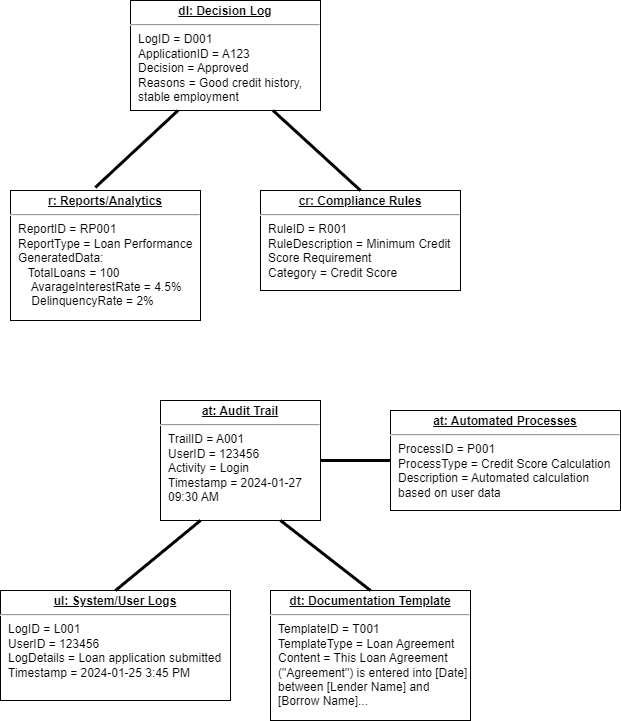

The diagram above was exported from draw.io. Its source (the exported page's mxGraphModel, read from the mxfile embedded in the PNG):
<mxGraphModel dx="1050" dy="557" grid="1" gridSize="10" guides="1" tooltips="1" connect="1" arrows="1" fold="1" page="1" pageScale="1" pageWidth="850" pageHeight="1100" math="0" shadow="0">
  <root>
    <mxCell id="0" />
    <mxCell id="1" parent="0" />
    <mxCell id="YBbPUj-ISLjp35OxNrH--1" value="&lt;p style=&quot;margin:0px;margin-top:4px;text-align:center;text-decoration:underline;&quot;&gt;&lt;b&gt;dl: Decision Log&lt;/b&gt;&lt;/p&gt;&lt;hr&gt;&lt;p style=&quot;margin:0px;margin-left:8px;&quot;&gt;LogID = D001&lt;br&gt;ApplicationID = A123&lt;br&gt;Decision = Approved&lt;/p&gt;&lt;p style=&quot;margin:0px;margin-left:8px;&quot;&gt;Reasons = Good credit history, stable employment&lt;/p&gt;" style="verticalAlign=top;align=left;overflow=fill;fontSize=12;fontFamily=Helvetica;html=1;whiteSpace=wrap;" vertex="1" parent="1">
      <mxGeometry x="310" y="20" width="190" height="110" as="geometry" />
    </mxCell>
    <mxCell id="YBbPUj-ISLjp35OxNrH--2" value="&lt;p style=&quot;margin:0px;margin-top:4px;text-align:center;text-decoration:underline;&quot;&gt;&lt;b&gt;cr: Compliance Rules&lt;/b&gt;&lt;/p&gt;&lt;hr&gt;&lt;p style=&quot;margin:0px;margin-left:8px;&quot;&gt;RuleID = R001&lt;br&gt;RuleDescription = Minimum Credit&lt;/p&gt;&lt;p style=&quot;margin:0px;margin-left:8px;&quot;&gt;Score Requirement&lt;br&gt;Category = Credit Score&lt;/p&gt;" style="verticalAlign=top;align=left;overflow=fill;fontSize=12;fontFamily=Helvetica;html=1;whiteSpace=wrap;" vertex="1" parent="1">
      <mxGeometry x="440" y="210" width="200" height="100" as="geometry" />
    </mxCell>
    <mxCell id="YBbPUj-ISLjp35OxNrH--3" value="&lt;p style=&quot;margin:0px;margin-top:4px;text-align:center;text-decoration:underline;&quot;&gt;&lt;b&gt;r: Reports/Analytics&lt;/b&gt;&lt;/p&gt;&lt;hr&gt;&lt;p style=&quot;margin:0px;margin-left:8px;&quot;&gt;ReportID = RP001&lt;br&gt;ReportType = Loan Performance&lt;br&gt;GeneratedData:&amp;nbsp;&lt;/p&gt;&lt;p style=&quot;margin:0px;margin-left:8px;&quot;&gt;&amp;nbsp; &amp;nbsp;TotalLoans = 100&lt;/p&gt;&lt;p style=&quot;margin:0px;margin-left:8px;&quot;&gt;&amp;nbsp; &amp;nbsp; AvarageInterestRate = 4.5%&lt;/p&gt;&lt;p style=&quot;margin:0px;margin-left:8px;&quot;&gt;&amp;nbsp; &amp;nbsp; DelinquencyRate = 2%&lt;/p&gt;&lt;p style=&quot;margin:0px;margin-left:8px;&quot;&gt;&lt;br&gt;&lt;/p&gt;" style="verticalAlign=top;align=left;overflow=fill;fontSize=12;fontFamily=Helvetica;html=1;whiteSpace=wrap;" vertex="1" parent="1">
      <mxGeometry x="190" y="210" width="190" height="130" as="geometry" />
    </mxCell>
    <mxCell id="YBbPUj-ISLjp35OxNrH--5" value="&lt;p style=&quot;margin:0px;margin-top:4px;text-align:center;text-decoration:underline;&quot;&gt;&lt;b&gt;at: Automated Processes&lt;/b&gt;&lt;/p&gt;&lt;hr&gt;&lt;p style=&quot;margin:0px;margin-left:8px;&quot;&gt;ProcessID = P001&lt;br&gt;ProcessType = Credit Score Calculation&lt;br&gt;Description = Automated calculation based on user data&lt;/p&gt;" style="verticalAlign=top;align=left;overflow=fill;fontSize=12;fontFamily=Helvetica;html=1;whiteSpace=wrap;" vertex="1" parent="1">
      <mxGeometry x="570" y="430" width="230" height="100" as="geometry" />
    </mxCell>
    <mxCell id="YBbPUj-ISLjp35OxNrH--6" value="&lt;p style=&quot;margin:0px;margin-top:4px;text-align:center;text-decoration:underline;&quot;&gt;&lt;b&gt;at: Audit Trail&lt;/b&gt;&lt;/p&gt;&lt;hr&gt;&lt;p style=&quot;margin:0px;margin-left:8px;&quot;&gt;TrailID = A001&lt;br&gt;UserID = 123456&lt;br&gt;Activity = Login&lt;/p&gt;&lt;p style=&quot;margin:0px;margin-left:8px;&quot;&gt;Timestamp = 2024-01-27&lt;/p&gt;&lt;p style=&quot;margin:0px;margin-left:8px;&quot;&gt;09:30 AM&lt;/p&gt;" style="verticalAlign=top;align=left;overflow=fill;fontSize=12;fontFamily=Helvetica;html=1;whiteSpace=wrap;" vertex="1" parent="1">
      <mxGeometry x="340" y="420" width="160" height="120" as="geometry" />
    </mxCell>
    <mxCell id="YBbPUj-ISLjp35OxNrH--7" value="&lt;p style=&quot;margin:0px;margin-top:4px;text-align:center;text-decoration:underline;&quot;&gt;&lt;b&gt;dt: Documentation Template&lt;/b&gt;&lt;/p&gt;&lt;hr&gt;&lt;p style=&quot;margin:0px;margin-left:8px;&quot;&gt;TemplateID = T001&lt;br&gt;TemplateType = Loan Agreement&lt;br&gt;Content = This Loan Agreement (&quot;Agreement&quot;) is entered into [Date] between [Lender Name] and [Borrow Name]...&amp;nbsp;&lt;/p&gt;&lt;p style=&quot;margin:0px;margin-left:8px;&quot;&gt;&lt;br&gt;&lt;/p&gt;" style="verticalAlign=top;align=left;overflow=fill;fontSize=12;fontFamily=Helvetica;html=1;whiteSpace=wrap;" vertex="1" parent="1">
      <mxGeometry x="450" y="610" width="200" height="130" as="geometry" />
    </mxCell>
    <mxCell id="YBbPUj-ISLjp35OxNrH--8" value="&lt;p style=&quot;margin:0px;margin-top:4px;text-align:center;text-decoration:underline;&quot;&gt;&lt;b&gt;ul: System/User Logs&lt;/b&gt;&lt;/p&gt;&lt;hr&gt;&lt;p style=&quot;margin:0px;margin-left:8px;&quot;&gt;LogID = L001&lt;br&gt;UserID = 123456&lt;br&gt;LogDetails = Loan application submitted&lt;/p&gt;&lt;p style=&quot;margin:0px;margin-left:8px;&quot;&gt;Timestamp = 2024-01-25 3:45 PM&lt;/p&gt;" style="verticalAlign=top;align=left;overflow=fill;fontSize=12;fontFamily=Helvetica;html=1;whiteSpace=wrap;" vertex="1" parent="1">
      <mxGeometry x="180" y="610" width="230" height="110" as="geometry" />
    </mxCell>
    <mxCell id="YBbPUj-ISLjp35OxNrH--9" value="" style="endArrow=none;startArrow=none;endFill=0;startFill=0;endSize=8;html=1;verticalAlign=bottom;labelBackgroundColor=none;strokeWidth=3;rounded=0;exitX=0.446;exitY=-0.023;exitDx=0;exitDy=0;exitPerimeter=0;entryX=0.25;entryY=1;entryDx=0;entryDy=0;" edge="1" parent="1" source="YBbPUj-ISLjp35OxNrH--3" target="YBbPUj-ISLjp35OxNrH--1">
      <mxGeometry width="160" relative="1" as="geometry">
        <mxPoint x="210" y="100" as="sourcePoint" />
        <mxPoint x="370" y="100" as="targetPoint" />
      </mxGeometry>
    </mxCell>
    <mxCell id="YBbPUj-ISLjp35OxNrH--10" value="" style="endArrow=none;startArrow=none;endFill=0;startFill=0;endSize=8;html=1;verticalAlign=bottom;labelBackgroundColor=none;strokeWidth=3;rounded=0;exitX=0.75;exitY=1;exitDx=0;exitDy=0;entryX=0.5;entryY=0;entryDx=0;entryDy=0;" edge="1" parent="1" source="YBbPUj-ISLjp35OxNrH--1" target="YBbPUj-ISLjp35OxNrH--2">
      <mxGeometry width="160" relative="1" as="geometry">
        <mxPoint x="480" y="160" as="sourcePoint" />
        <mxPoint x="640" y="160" as="targetPoint" />
      </mxGeometry>
    </mxCell>
    <mxCell id="YBbPUj-ISLjp35OxNrH--11" value="" style="endArrow=none;startArrow=none;endFill=0;startFill=0;endSize=8;html=1;verticalAlign=bottom;labelBackgroundColor=none;strokeWidth=3;rounded=0;exitX=0.5;exitY=0;exitDx=0;exitDy=0;entryX=0.25;entryY=1;entryDx=0;entryDy=0;" edge="1" parent="1" source="YBbPUj-ISLjp35OxNrH--8" target="YBbPUj-ISLjp35OxNrH--6">
      <mxGeometry width="160" relative="1" as="geometry">
        <mxPoint x="230" y="560" as="sourcePoint" />
        <mxPoint x="390" y="560" as="targetPoint" />
      </mxGeometry>
    </mxCell>
    <mxCell id="YBbPUj-ISLjp35OxNrH--12" value="" style="endArrow=none;startArrow=none;endFill=0;startFill=0;endSize=8;html=1;verticalAlign=bottom;labelBackgroundColor=none;strokeWidth=3;rounded=0;exitX=0.75;exitY=1;exitDx=0;exitDy=0;entryX=0.5;entryY=0;entryDx=0;entryDy=0;" edge="1" parent="1" source="YBbPUj-ISLjp35OxNrH--6" target="YBbPUj-ISLjp35OxNrH--7">
      <mxGeometry width="160" relative="1" as="geometry">
        <mxPoint x="520" y="580" as="sourcePoint" />
        <mxPoint x="680" y="580" as="targetPoint" />
      </mxGeometry>
    </mxCell>
    <mxCell id="YBbPUj-ISLjp35OxNrH--13" value="" style="endArrow=none;startArrow=none;endFill=0;startFill=0;endSize=8;html=1;verticalAlign=bottom;labelBackgroundColor=none;strokeWidth=3;rounded=0;exitX=1;exitY=0.5;exitDx=0;exitDy=0;entryX=0;entryY=0.5;entryDx=0;entryDy=0;" edge="1" parent="1" source="YBbPUj-ISLjp35OxNrH--6" target="YBbPUj-ISLjp35OxNrH--5">
      <mxGeometry width="160" relative="1" as="geometry">
        <mxPoint x="520" y="500" as="sourcePoint" />
        <mxPoint x="680" y="500" as="targetPoint" />
      </mxGeometry>
    </mxCell>
  </root>
</mxGraphModel>